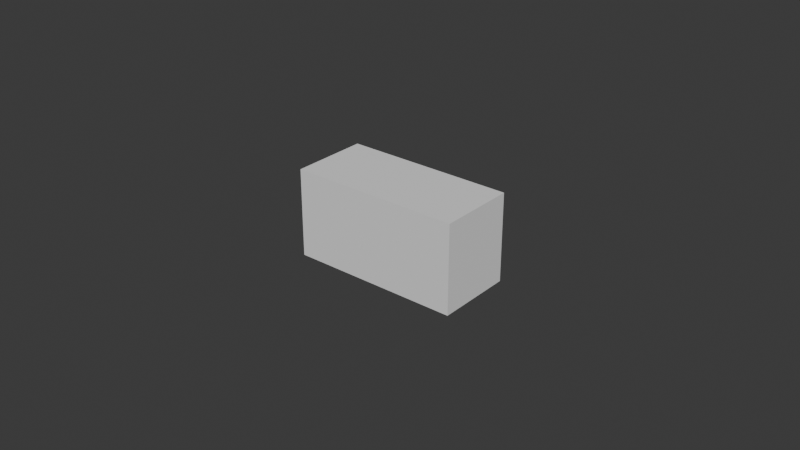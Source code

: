 # Source: box.blend  (saved by Blender 4.4.32; exported with 4.5.12 LTS)
import bpy
from mathutils import Matrix  # noqa: F401  (used for matrix-valued properties, if any)

bpy.ops.wm.read_factory_settings(use_empty=True)
scene = bpy.context.scene
scene.name = 'Scene'

# ---- collections
col_collection = bpy.data.collections.new('Collection'); scene.collection.children.link(col_collection)

# ---- world
world_world = bpy.data.worlds.new('World'); scene.world = world_world
world_world.use_nodes = True; world_world.node_tree.nodes.clear()
_N = world_world.node_tree.nodes; _L = world_world.node_tree.links
n0 = _N.new('ShaderNodeOutputWorld'); n0.name = 'World Output'; n0.location = (300, 300)
n1 = _N.new('ShaderNodeBackground'); n1.name = 'Background'; n1.location = (10, 300)
n1.inputs[0].default_value = (0.05088, 0.05088, 0.05088, 1.0)
_L.new(n1.outputs[0], n0.inputs[0])
n0.is_active_output = True
world_world.color = (0.05088, 0.05088, 0.05088)
world_world.sun_shadow_jitter_overblur = 0.0

# ---- meshes
me_plane = bpy.data.meshes.new('Plane')
me_plane.from_pydata([(-0.9465, -0.9765, 0.0285), (-0.9465, -0.9985, 0.0285), (-0.9985, -0.9985, 0.0285), (-0.9985, -0.9765, 0.0285), (-0.9985, -0.9765, 0.027), (-0.9985, -0.9985, 0.027), (-0.9465, -0.9985, 0.027), (-0.9465, -0.9765, 0.027), (-1.0, -0.975, 0.027), (-1.0, -1.0, 0.027), (-0.945, -1.0, 0.027), (-0.945, -0.975, 0.027), (-1.0, -0.975, 0.0285), (-1.0, -1.0, 0.0285), (-0.945, -1.0, 0.0285), (-0.945, -0.975, 0.0285), (-0.9985, -0.9765, 0.027), (-0.9985, -0.9985, 0.027), (-0.9465, -0.9985, 0.027), (-0.9465, -0.9765, 0.027), (-1.0, -0.975, 0.027), (-1.0, -1.0, 0.027), (-0.945, -1.0, 0.027), (-0.945, -0.975, 0.027), (-0.9985, -0.9765, 0.027), (-0.9985, -0.9985, 0.027), (-0.9465, -0.9985, 0.027), (-0.9465, -0.9765, 0.027), (-1.0, -0.975, 0.027), (-1.0, -1.0, 0.027), (-0.945, -1.0, 0.027), (-0.945, -0.975, 0.027), (-0.9985, -0.9765, 0.0), (-0.9985, -0.9985, 0.0), (-0.9465, -0.9985, 0.0), (-0.9465, -0.9765, 0.0), (-1.0, -0.975, 0.0), (-1.0, -1.0, 0.0), (-0.945, -1.0, 0.0), (-0.945, -0.975, 0.0)], [], [(3, 0, 15, 12), (0, 1, 14, 15), (6, 7, 19, 18), (9, 8, 20, 21), (11, 10, 22, 23), (5, 6, 18, 17), (1, 2, 13, 14), (2, 3, 12, 13), (3, 2, 1, 0), (4, 7, 6, 5), (10, 11, 15, 14), (8, 9, 13, 12), (11, 8, 12, 15), (9, 10, 14, 13), (18, 19, 27, 26), (21, 20, 28, 29), (23, 22, 30, 31), (17, 18, 26, 25), (4, 5, 17, 16), (8, 11, 23, 20), (10, 9, 21, 22), (7, 4, 16, 19), (25, 26, 34, 33), (27, 24, 32, 35), (30, 29, 37, 38), (28, 31, 39, 36), (16, 17, 25, 24), (20, 23, 31, 28), (22, 21, 29, 30), (19, 16, 24, 27), (33, 37, 36, 32), (34, 38, 37, 33), (35, 39, 38, 34), (32, 36, 39, 35), (31, 30, 38, 39), (29, 28, 36, 37), (26, 27, 35, 34), (24, 25, 33, 32)])
_uv = me_plane.uv_layers.new(name='UVMap')
_uv.uv.foreach_set('vector', [0.02727, 0.94, 0.9727, 0.94, 1.0, 1.0, 0.0, 1.0, 0.9727, 0.94, 0.9727, 0.06, 1.0, 0.0, 1.0, 1.0, 0.9727, 0.06, 0.9727, 0.94, 0.9727, 0.94, 0.9727, 0.06, 0.0, 0.0, 0.0, 1.0, 0.0, 1.0, 0.0, 0.0, 1.0, 1.0, 1.0, 0.0, 1.0, 0.0, 1.0, 1.0, 0.02727, 0.06, 0.9727, 0.06, 0.9727, 0.06, 0.02727, 0.06, 0.9727, 0.06, 0.02727, 0.06, 0.0, 0.0, 1.0, 0.0, 0.02727, 0.06, 0.02727, 0.94, 0.0, 1.0, 0.0, 0.0, 0.02727, 0.94, 0.02727, 0.06, 0.9727, 0.06, 0.9727, 0.94, 0.02727, 0.94, 0.9727, 0.94, 0.9727, 0.06, 0.02727, 0.06, 1.0, 0.0, 1.0, 1.0, 1.0, 1.0, 1.0, 0.0, 0.0, 1.0, 0.0, 0.0, 0.0, 0.0, 0.0, 1.0, 1.0, 1.0, 0.0, 1.0, 0.0, 1.0, 1.0, 1.0, 0.0, 0.0, 1.0, 0.0, 1.0, 0.0, 0.0, 0.0, 0.9727, 0.06, 0.9727, 0.94, 0.9727, 0.94, 0.9727, 0.06, 0.0, 0.0, 0.0, 1.0, 0.0, 1.0, 0.0, 0.0, 1.0, 1.0, 1.0, 0.0, 1.0, 0.0, 1.0, 1.0, 0.02727, 0.06, 0.9727, 0.06, 0.9727, 0.06, 0.02727, 0.06, 0.02727, 0.94, 0.02727, 0.06, 0.02727, 0.06, 0.02727, 0.94, 0.0, 1.0, 1.0, 1.0, 1.0, 1.0, 0.0, 1.0, 1.0, 0.0, 0.0, 0.0, 0.0, 0.0, 1.0, 0.0, 0.9727, 0.94, 0.02727, 0.94, 0.02727, 0.94, 0.9727, 0.94, 0.02727, 0.06, 0.9727, 0.06, 0.9727, 0.06, 0.02727, 0.06, 0.9727, 0.94, 0.02727, 0.94, 0.02727, 0.94, 0.9727, 0.94, 1.0, 0.0, 0.0, 0.0, 0.0, 0.0, 1.0, 0.0, 0.0, 1.0, 1.0, 1.0, 1.0, 1.0, 0.0, 1.0, 0.02727, 0.94, 0.02727, 0.06, 0.02727, 0.06, 0.02727, 0.94, 0.0, 1.0, 1.0, 1.0, 1.0, 1.0, 0.0, 1.0, 1.0, 0.0, 0.0, 0.0, 0.0, 0.0, 1.0, 0.0, 0.9727, 0.94, 0.02727, 0.94, 0.02727, 0.94, 0.9727, 0.94, 0.02727, 0.06, 0.0, 0.0, 0.0, 1.0, 0.02727, 0.94, 0.9727, 0.06, 1.0, 0.0, 0.0, 0.0, 0.02727, 0.06, 0.9727, 0.94, 1.0, 1.0, 1.0, 0.0, 0.9727, 0.06, 0.02727, 0.94, 0.0, 1.0, 1.0, 1.0, 0.9727, 0.94, 1.0, 1.0, 1.0, 0.0, 1.0, 0.0, 1.0, 1.0, 0.0, 0.0, 0.0, 1.0, 0.0, 1.0, 0.0, 0.0, 0.9727, 0.06, 0.9727, 0.94, 0.9727, 0.94, 0.9727, 0.06, 0.02727, 0.94, 0.02727, 0.06, 0.02727, 0.06, 0.02727, 0.94])
me_plane.update()
me_plane_001 = bpy.data.meshes.new('Plane.001')
me_plane_001.from_pydata([(-0.992, -0.9896, 0.0), (-0.9923, -0.9896, 0.0), (-0.9926, -0.9897, 0.0), (-0.9929, -0.9897, 0.0), (-0.9932, -0.9898, 0.0), (-0.9934, -0.99, 0.0), (-0.9937, -0.9901, 0.0), (-0.9939, -0.9903, 0.0), (-0.9941, -0.9905, 0.0), (-0.9943, -0.9907, 0.0), (-0.9945, -0.9909, 0.0), (-0.9947, -0.9912, 0.0), (-0.9948, -0.9914, 0.0), (-0.9949, -0.9917, 0.0), (-0.995, -0.992, 0.0), (-0.995, -0.9923, 0.0), (-0.995, -0.9926, 0.0), (-0.995, -0.9929, 0.0), (-0.995, -0.9932, 0.0), (-0.9949, -0.9935, 0.0), (-0.9948, -0.9937, 0.0), (-0.9947, -0.994, 0.0), (-0.9945, -0.9943, 0.0), (-0.9943, -0.9945, 0.0), (-0.9941, -0.9947, 0.0), (-0.9939, -0.9949, 0.0), (-0.9937, -0.9951, 0.0), (-0.9934, -0.9952, 0.0), (-0.9932, -0.9954, 0.0), (-0.9929, -0.9955, 0.0), (-0.9926, -0.9955, 0.0), (-0.9923, -0.9956, 0.0), (-0.992, -0.9956, 0.0), (-0.9917, -0.9956, 0.0), (-0.9914, -0.9955, 0.0), (-0.9911, -0.9955, 0.0), (-0.9909, -0.9954, 0.0), (-0.9906, -0.9952, 0.0), (-0.9904, -0.9951, 0.0), (-0.9901, -0.9949, 0.0), (-0.9899, -0.9947, 0.0), (-0.9897, -0.9945, 0.0), (-0.9895, -0.9943, 0.0), (-0.9894, -0.994, 0.0), (-0.9892, -0.9937, 0.0), (-0.9891, -0.9935, 0.0), (-0.9891, -0.9932, 0.0), (-0.989, -0.9929, 0.0), (-0.989, -0.9926, 0.0), (-0.989, -0.9923, 0.0), (-0.9891, -0.992, 0.0), (-0.9891, -0.9917, 0.0), (-0.9892, -0.9914, 0.0), (-0.9894, -0.9912, 0.0), (-0.9895, -0.9909, 0.0), (-0.9897, -0.9907, 0.0), (-0.9899, -0.9905, 0.0), (-0.9901, -0.9903, 0.0), (-0.9904, -0.9901, 0.0), (-0.9906, -0.99, 0.0), (-0.9909, -0.9898, 0.0), (-0.9911, -0.9897, 0.0), (-0.9914, -0.9897, 0.0), (-0.9917, -0.9896, 0.0)], [], [(1, 2, 3, 4, 5, 6, 7, 8, 9, 10, 11, 12, 13, 14, 15, 16, 17, 18, 19, 20, 21, 22, 23, 24, 25, 26, 27, 28, 29, 30, 31, 32, 33, 34, 35, 36, 37, 38, 39, 40, 41, 42, 43, 44, 45, 46, 47, 48, 49, 50, 51, 52, 53, 54, 55, 56, 57, 58, 59, 60, 61, 62, 63, 0)])
_uv = me_plane_001.uv_layers.new(name='UVMap')
_uv.uv.foreach_set('vector', [0.0, 0.0, 0.0, 0.0, 0.0, 0.0, 0.0, 0.0, 0.0, 0.0, 0.0, 0.0, 0.0, 0.0, 0.0, 0.0, 0.0, 0.0, 0.0, 0.0, 0.0, 0.0, 0.0, 0.0, 0.0, 0.0, 0.0, 0.0, 0.0, 0.0, 0.0, 0.0, 0.0, 0.0, 0.0, 0.0, 0.0, 0.0, 0.0, 0.0, 0.0, 0.0, 0.0, 0.0, 0.0, 0.0, 0.0, 0.0, 0.0, 0.0, 0.0, 0.0, 0.0, 0.0, 0.0, 0.0, 0.0, 0.0, 0.0, 0.0, 0.0, 0.0, 0.0, 0.0, 0.0, 0.0, 0.0, 0.0, 0.0, 0.0, 0.0, 0.0, 0.0, 0.0, 0.0, 0.0, 0.0, 0.0, 0.0, 0.0, 0.0, 0.0, 0.0, 0.0, 0.0, 0.0, 0.0, 0.0, 0.0, 0.0, 0.0, 0.0, 0.0, 0.0, 0.0, 0.0, 0.0, 0.0, 0.0, 0.0, 0.0, 0.0, 0.0, 0.0, 0.0, 0.0, 0.0, 0.0, 0.0, 0.0, 0.0, 0.0, 0.0, 0.0, 0.0, 0.0, 0.0, 0.0, 0.0, 0.0, 0.0, 0.0, 0.0, 0.0, 0.0, 0.0, 0.0, 0.0])
me_plane_001.update()

# ---- objects
ob_plane = bpy.data.objects.new('Plane', me_plane)
ob_plane_001 = bpy.data.objects.new('Plane.001', me_plane_001)

# ---- transforms, parenting, visibility, modifiers, constraints
ob_plane.location = (1.0, 1.0, 0.0)
ob_plane_001.location = (1.0, 1.0, 0.0)

# ---- collection membership
col_collection.objects.link(ob_plane)
col_collection.objects.link(ob_plane_001)

# ---- scene / render settings (as saved in the file)
scene.frame_start = 1; scene.frame_end = 250; scene.frame_set(1)
scene.render.engine = 'BLENDER_EEVEE_NEXT'
bpy.context.view_layer.update()

# ---- added for rendering (the .blend has no active camera and no usable light): camera, sun
cam_auto = bpy.data.cameras.new('AutoCamera')
cam_auto.lens = 50.0
cam_auto.sensor_width = 36.0
cam_auto.clip_end = 1000.0
ob_auto_camera = bpy.data.objects.new('AutoCamera', cam_auto)
scene.collection.objects.link(ob_auto_camera)
ob_auto_camera.location = (0.212545, -0.209554, 0.162286)
ob_auto_camera.rotation_euler = (1.09748, -7.21219e-08, 0.694738)
scene.camera = ob_auto_camera
light_auto_sun = bpy.data.lights.new('AutoSun', 'SUN')
light_auto_sun.energy = 3.0
light_auto_sun.angle = 0.0523599
ob_auto_sun = bpy.data.objects.new('AutoSun', light_auto_sun)
scene.collection.objects.link(ob_auto_sun)
ob_auto_sun.rotation_euler = (0.872665, 0.174533, 0.523599)
bpy.context.view_layer.update()
